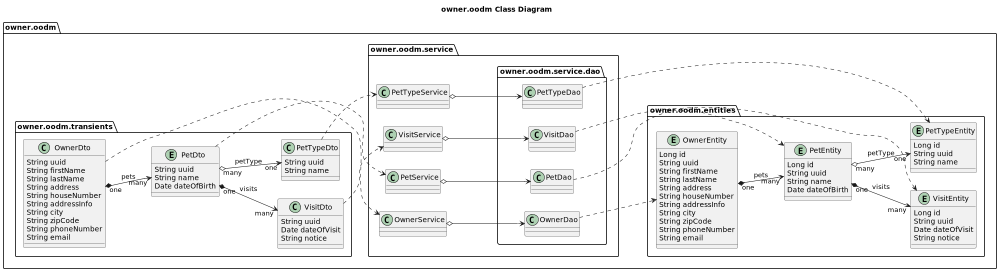

The diagram above was rendered by PlantUML. Its source (embedded in the PNG):
@startuml
'https://plantuml.com/class-diagram

title owner.oodm Class Diagram

left to right direction
' top to bottom direction

scale 1000 width

package owner.oodm {

    package owner.oodm.entities {

        entity OwnerEntity {
            Long id
            String uuid
            String firstName
            String lastName
            String address
            String houseNumber
            String addressInfo
            String city
            String zipCode
            String phoneNumber
            String email
        }

        entity PetEntity {
            Long id
            String uuid
            String name
            Date dateOfBirth
        }

        entity VisitEntity {
            Long id
            String uuid
            Date dateOfVisit
            String notice
        }

        entity PetTypeEntity {
            Long id
            String uuid
            String name
        }

        OwnerEntity "one"  *--> "many"  PetEntity: pets
        PetEntity "one" *--> "many" VisitEntity: visits
        PetEntity "many"  o-->  "one" PetTypeEntity: petType

    }

    package owner.oodm.service {

        class OwnerService {
        }

        class PetService {
        }

        class VisitService {
        }

        class PetTypeService {
        }

        package owner.oodm.service.dao {

            class OwnerDao {
            }

            class PetDao {
            }

            class VisitDao {
            }

            class PetTypeDao {
            }

            OwnerDao ..> OwnerEntity
            PetDao ..> PetEntity
            PetTypeDao ..> PetTypeEntity
            VisitDao ..> VisitEntity
        }

        OwnerService o--> OwnerDao
        PetService o--> PetDao
        PetTypeService o--> PetTypeDao
        VisitService o--> VisitDao
    }

    package owner.oodm.transients {

        class OwnerDto {
            String uuid
            String firstName
            String lastName
            String address
            String houseNumber
            String addressInfo
            String city
            String zipCode
            String phoneNumber
            String email
        }

        entity PetDto {
            String uuid
            String name
            Date dateOfBirth
        }

        class PetTypeDto {
            String uuid
            String name
        }

        class VisitDto {
            String uuid
            Date dateOfVisit
            String notice
        }

        OwnerDto "one"  *--> "many"  PetDto: pets
        PetDto "one" *--> "many" VisitDto: visits
        PetDto "many"  o-->  "one" PetTypeDto: petType

        OwnerDto ..> OwnerService
        PetDto ..> PetService
        VisitDto ..> VisitService
        PetTypeDto  ..> PetTypeService
    }
}

@enduml